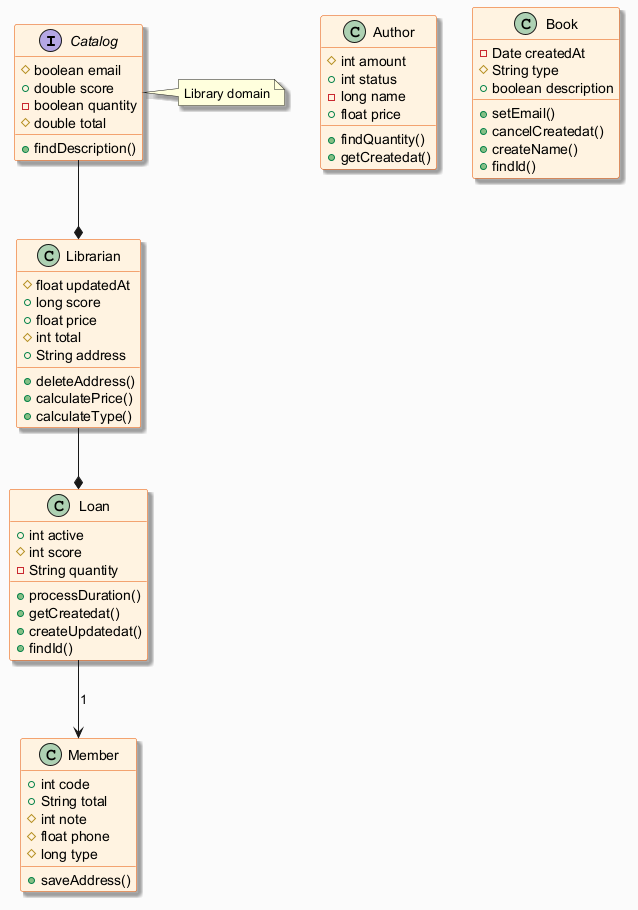

The diagram above was rendered by PlantUML. Its source (embedded in the PNG):
@startuml
skinparam backgroundColor #FAFAFA
skinparam classBackgroundColor #FFF3E0
skinparam classBorderColor #E65100
skinparam shadowing true
interface Catalog {
  #boolean email
  +double score
  -boolean quantity
  #double total
  +findDescription()
}
class Author {
  #int amount
  +int status
  -long name
  +float price
  +findQuantity()
  +getCreatedat()
}
class Librarian {
  #float updatedAt
  +long score
  +float price
  #int total
  +String address
  +deleteAddress()
  +calculatePrice()
  +calculateType()
}
class Member {
  +int code
  +String total
  #int note
  #float phone
  #long type
  +saveAddress()
}
class Book {
  -Date createdAt
  #String type
  +boolean description
  +setEmail()
  +cancelCreatedat()
  +createName()
  +findId()
}
class Loan {
  +int active
  #int score
  -String quantity
  +processDuration()
  +getCreatedat()
  +createUpdatedat()
  +findId()
}
Librarian --* Loan
Catalog --* Librarian
Loan --> Member : "1"
note right of Catalog : Library domain
@enduml